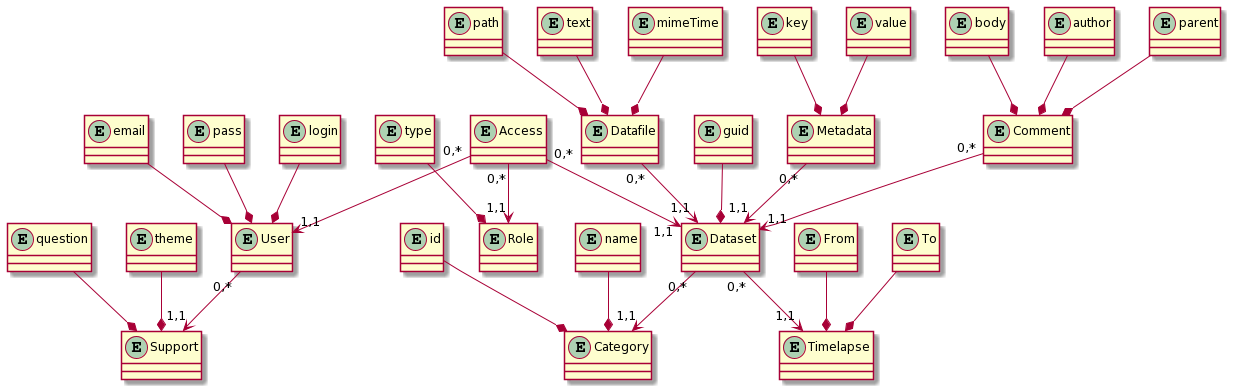

The diagram above was rendered by PlantUML. Its source (embedded in the PNG):
@startuml
entity User
 entity Dataset
 entity Metadata
 entity Comment
 entity Category
 entity Datafile
 entity Access
 entity Role
 entity Support
 entity key
 entity email
 entity pass
 entity theme
 entity question
 entity login 
 entity pass
 entity author
 entity body
 entity parent
 entity type
 entity path 
 entity mimeTime
 entity text
 entity value
 entity name
 entity guid
 entity id
 entity From
 entity To
 entity Timelapse
 
 Comment *-u- author
 Comment *-u- body
 Comment *-u- parent
 Comment "0,*" --> "1,1" Dataset
 User *-u- login 
 User *-u- pass
 User *-u- email
 Access "0,*" --> "1,1" User
 Access "0,*"--> "1,1" Role 
 Role *-u- type
 Access "0,*" --> "1,1" Dataset

 Metadata *-u- key
 Metadata *-u- value
 Category *-u- name
 Category *-u- id
 Datafile *-u- text
 Datafile *-u- path
 Datafile *-u- mimeTime
 Datafile "0,*" --> "1,1" Dataset
 Dataset "0,*" --> "1,1" Category
 Metadata "0,*" --> "1,1" Dataset
 Dataset *-u- guid
 Timelapse *-u- From
 Timelapse *-u-To
 Dataset "0,*" --> "1,1" Timelapse
 User "0,*" --> "1,1" Support
 Support *-u- theme
 Support *-u- question
@enduml